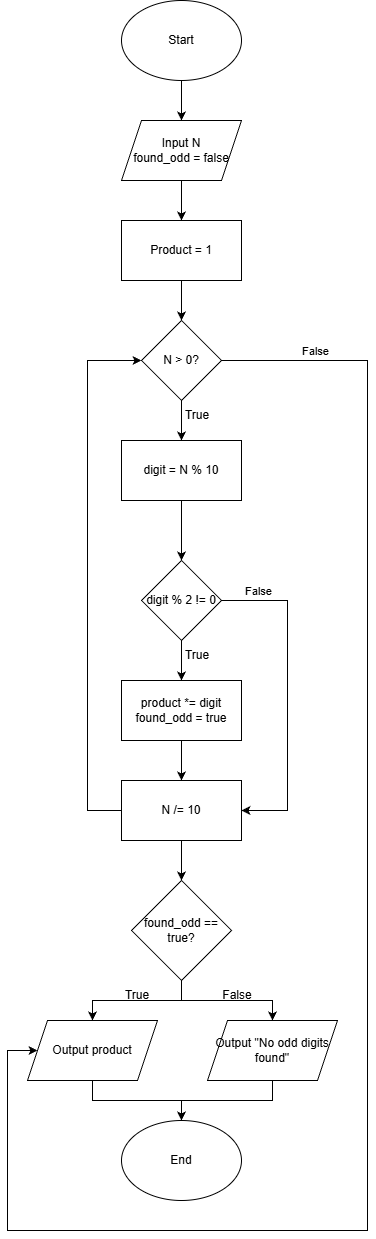

The diagram above was exported from draw.io. Its source (the exported page's mxGraphModel, read from the mxfile embedded in the PNG):
<mxGraphModel dx="2377" dy="1308" grid="1" gridSize="10" guides="1" tooltips="1" connect="1" arrows="1" fold="1" page="1" pageScale="1" pageWidth="827" pageHeight="1169" math="0" shadow="0">
  <root>
    <mxCell id="0" />
    <mxCell id="1" parent="0" />
    <mxCell id="85XfnYzLYjSpyVKtPI3v-3" edge="1" parent="1" source="85XfnYzLYjSpyVKtPI3v-1" style="edgeStyle=orthogonalEdgeStyle;rounded=0;orthogonalLoop=1;jettySize=auto;html=1;" target="85XfnYzLYjSpyVKtPI3v-2" value="">
      <mxGeometry relative="1" as="geometry" />
    </mxCell>
    <mxCell id="85XfnYzLYjSpyVKtPI3v-1" parent="1" style="ellipse;whiteSpace=wrap;html=1;" value="Start" vertex="1">
      <mxGeometry height="80" width="120" x="354" as="geometry" />
    </mxCell>
    <mxCell id="85XfnYzLYjSpyVKtPI3v-5" edge="1" parent="1" source="85XfnYzLYjSpyVKtPI3v-2" style="edgeStyle=orthogonalEdgeStyle;rounded=0;orthogonalLoop=1;jettySize=auto;html=1;" target="85XfnYzLYjSpyVKtPI3v-4" value="">
      <mxGeometry relative="1" as="geometry" />
    </mxCell>
    <mxCell id="85XfnYzLYjSpyVKtPI3v-2" parent="1" style="shape=parallelogram;perimeter=parallelogramPerimeter;whiteSpace=wrap;html=1;fixedSize=1;" value="Input N&lt;div&gt;found_odd = false&lt;/div&gt;" vertex="1">
      <mxGeometry height="60" width="120" x="354" y="120" as="geometry" />
    </mxCell>
    <mxCell id="85XfnYzLYjSpyVKtPI3v-7" edge="1" parent="1" source="85XfnYzLYjSpyVKtPI3v-4" style="edgeStyle=orthogonalEdgeStyle;rounded=0;orthogonalLoop=1;jettySize=auto;html=1;" target="85XfnYzLYjSpyVKtPI3v-6" value="">
      <mxGeometry relative="1" as="geometry" />
    </mxCell>
    <mxCell id="85XfnYzLYjSpyVKtPI3v-4" parent="1" style="whiteSpace=wrap;html=1;" value="Product = 1" vertex="1">
      <mxGeometry height="60" width="120" x="354" y="220" as="geometry" />
    </mxCell>
    <mxCell id="85XfnYzLYjSpyVKtPI3v-13" edge="1" parent="1" source="85XfnYzLYjSpyVKtPI3v-6" style="edgeStyle=orthogonalEdgeStyle;rounded=0;orthogonalLoop=1;jettySize=auto;html=1;" target="85XfnYzLYjSpyVKtPI3v-12" value="">
      <mxGeometry relative="1" as="geometry" />
    </mxCell>
    <mxCell id="85XfnYzLYjSpyVKtPI3v-31" edge="1" parent="1" style="edgeStyle=orthogonalEdgeStyle;rounded=0;orthogonalLoop=1;jettySize=auto;html=1;exitX=1;exitY=0.5;exitDx=0;exitDy=0;entryX=0;entryY=0.5;entryDx=0;entryDy=0;" target="85XfnYzLYjSpyVKtPI3v-23">
      <mxGeometry relative="1" as="geometry">
        <Array as="points">
          <mxPoint x="600" y="360" />
          <mxPoint x="600" y="1230" />
          <mxPoint x="240" y="1230" />
          <mxPoint x="240" y="1050" />
        </Array>
        <mxPoint x="453" y="360" as="sourcePoint" />
        <mxPoint x="269" y="1050" as="targetPoint" />
      </mxGeometry>
    </mxCell>
    <mxCell id="85XfnYzLYjSpyVKtPI3v-32" connectable="0" parent="85XfnYzLYjSpyVKtPI3v-31" style="edgeLabel;html=1;align=center;verticalAlign=middle;resizable=0;points=[];" value="False" vertex="1">
      <mxGeometry relative="1" x="-0.8856" y="2" as="geometry">
        <mxPoint x="3" y="-8" as="offset" />
      </mxGeometry>
    </mxCell>
    <mxCell id="85XfnYzLYjSpyVKtPI3v-6" parent="1" style="rhombus;whiteSpace=wrap;html=1;" value="N &amp;gt; 0?" vertex="1">
      <mxGeometry height="80" width="80" x="374" y="320" as="geometry" />
    </mxCell>
    <mxCell id="85XfnYzLYjSpyVKtPI3v-15" edge="1" parent="1" source="85XfnYzLYjSpyVKtPI3v-12" style="edgeStyle=orthogonalEdgeStyle;rounded=0;orthogonalLoop=1;jettySize=auto;html=1;" target="85XfnYzLYjSpyVKtPI3v-14" value="">
      <mxGeometry relative="1" as="geometry" />
    </mxCell>
    <mxCell id="85XfnYzLYjSpyVKtPI3v-12" parent="1" style="whiteSpace=wrap;html=1;" value="digit = N % 10" vertex="1">
      <mxGeometry height="60" width="120" x="354" y="440" as="geometry" />
    </mxCell>
    <mxCell id="85XfnYzLYjSpyVKtPI3v-17" edge="1" parent="1" source="85XfnYzLYjSpyVKtPI3v-14" style="edgeStyle=orthogonalEdgeStyle;rounded=0;orthogonalLoop=1;jettySize=auto;html=1;" target="85XfnYzLYjSpyVKtPI3v-16" value="">
      <mxGeometry relative="1" as="geometry" />
    </mxCell>
    <mxCell id="85XfnYzLYjSpyVKtPI3v-20" edge="1" parent="1" source="85XfnYzLYjSpyVKtPI3v-14" style="edgeStyle=orthogonalEdgeStyle;rounded=0;orthogonalLoop=1;jettySize=auto;html=1;exitX=1;exitY=0.5;exitDx=0;exitDy=0;entryX=1;entryY=0.5;entryDx=0;entryDy=0;" target="85XfnYzLYjSpyVKtPI3v-18">
      <mxGeometry relative="1" as="geometry">
        <Array as="points">
          <mxPoint x="520" y="600" />
          <mxPoint x="520" y="810" />
        </Array>
      </mxGeometry>
    </mxCell>
    <mxCell id="85XfnYzLYjSpyVKtPI3v-14" parent="1" style="rhombus;whiteSpace=wrap;html=1;" value="digit % 2 != 0" vertex="1">
      <mxGeometry height="80" width="80" x="374" y="560" as="geometry" />
    </mxCell>
    <mxCell id="85XfnYzLYjSpyVKtPI3v-19" edge="1" parent="1" source="85XfnYzLYjSpyVKtPI3v-16" style="edgeStyle=orthogonalEdgeStyle;rounded=0;orthogonalLoop=1;jettySize=auto;html=1;" target="85XfnYzLYjSpyVKtPI3v-18" value="">
      <mxGeometry relative="1" as="geometry" />
    </mxCell>
    <mxCell id="85XfnYzLYjSpyVKtPI3v-16" parent="1" style="whiteSpace=wrap;html=1;" value="product *= digit&lt;div&gt;found_odd = true&lt;/div&gt;" vertex="1">
      <mxGeometry height="60" width="120" x="354" y="680" as="geometry" />
    </mxCell>
    <mxCell id="85XfnYzLYjSpyVKtPI3v-22" edge="1" parent="1" source="85XfnYzLYjSpyVKtPI3v-18" style="edgeStyle=orthogonalEdgeStyle;rounded=0;orthogonalLoop=1;jettySize=auto;html=1;exitX=0;exitY=0.5;exitDx=0;exitDy=0;entryX=0;entryY=0.5;entryDx=0;entryDy=0;" target="85XfnYzLYjSpyVKtPI3v-6">
      <mxGeometry relative="1" as="geometry">
        <Array as="points">
          <mxPoint x="320" y="810" />
          <mxPoint x="320" y="360" />
        </Array>
      </mxGeometry>
    </mxCell>
    <mxCell id="85XfnYzLYjSpyVKtPI3v-41" edge="1" parent="1" source="85XfnYzLYjSpyVKtPI3v-18" style="edgeStyle=orthogonalEdgeStyle;rounded=0;orthogonalLoop=1;jettySize=auto;html=1;" target="85XfnYzLYjSpyVKtPI3v-40" value="">
      <mxGeometry relative="1" as="geometry" />
    </mxCell>
    <mxCell id="85XfnYzLYjSpyVKtPI3v-18" parent="1" style="whiteSpace=wrap;html=1;" value="N /= 10" vertex="1">
      <mxGeometry height="60" width="120" x="354" y="780" as="geometry" />
    </mxCell>
    <mxCell id="85XfnYzLYjSpyVKtPI3v-30" edge="1" parent="1" source="85XfnYzLYjSpyVKtPI3v-23" style="edgeStyle=orthogonalEdgeStyle;rounded=0;orthogonalLoop=1;jettySize=auto;html=1;exitX=0.5;exitY=1;exitDx=0;exitDy=0;entryX=0.5;entryY=0;entryDx=0;entryDy=0;" target="85XfnYzLYjSpyVKtPI3v-29">
      <mxGeometry relative="1" as="geometry" />
    </mxCell>
    <mxCell id="85XfnYzLYjSpyVKtPI3v-23" parent="1" style="shape=parallelogram;perimeter=parallelogramPerimeter;whiteSpace=wrap;html=1;fixedSize=1;" value="Output product" vertex="1">
      <mxGeometry height="60" width="130" x="260" y="1020" as="geometry" />
    </mxCell>
    <mxCell id="85XfnYzLYjSpyVKtPI3v-29" parent="1" style="ellipse;whiteSpace=wrap;html=1;" value="End" vertex="1">
      <mxGeometry height="80" width="120" x="354" y="1120" as="geometry" />
    </mxCell>
    <mxCell id="85XfnYzLYjSpyVKtPI3v-33" parent="1" style="text;html=1;whiteSpace=wrap;strokeColor=none;fillColor=none;align=center;verticalAlign=middle;rounded=0;" value="True" vertex="1">
      <mxGeometry height="30" width="60" x="400" y="400" as="geometry" />
    </mxCell>
    <mxCell id="85XfnYzLYjSpyVKtPI3v-43" edge="1" parent="1" source="85XfnYzLYjSpyVKtPI3v-40" style="edgeStyle=orthogonalEdgeStyle;rounded=0;orthogonalLoop=1;jettySize=auto;html=1;exitX=0.5;exitY=1;exitDx=0;exitDy=0;entryX=0.5;entryY=0;entryDx=0;entryDy=0;" target="85XfnYzLYjSpyVKtPI3v-23">
      <mxGeometry relative="1" as="geometry">
        <mxPoint x="360" y="980" as="targetPoint" />
      </mxGeometry>
    </mxCell>
    <mxCell id="85XfnYzLYjSpyVKtPI3v-50" edge="1" parent="1" source="85XfnYzLYjSpyVKtPI3v-40" style="edgeStyle=orthogonalEdgeStyle;rounded=0;orthogonalLoop=1;jettySize=auto;html=1;exitX=0.5;exitY=1;exitDx=0;exitDy=0;entryX=0.5;entryY=0;entryDx=0;entryDy=0;" target="85XfnYzLYjSpyVKtPI3v-47">
      <mxGeometry relative="1" as="geometry" />
    </mxCell>
    <mxCell id="85XfnYzLYjSpyVKtPI3v-40" parent="1" style="rhombus;whiteSpace=wrap;html=1;" value="found_odd == true?" vertex="1">
      <mxGeometry height="100" width="100" x="364" y="880" as="geometry" />
    </mxCell>
    <mxCell id="85XfnYzLYjSpyVKtPI3v-44" connectable="0" parent="1" style="edgeLabel;html=1;align=center;verticalAlign=middle;resizable=0;points=[];" value="False" vertex="1">
      <mxGeometry x="490" y="590" as="geometry" />
    </mxCell>
    <mxCell id="85XfnYzLYjSpyVKtPI3v-45" parent="1" style="text;html=1;whiteSpace=wrap;strokeColor=none;fillColor=none;align=center;verticalAlign=middle;rounded=0;" value="True" vertex="1">
      <mxGeometry height="30" width="60" x="400" y="640" as="geometry" />
    </mxCell>
    <mxCell id="85XfnYzLYjSpyVKtPI3v-46" parent="1" style="text;html=1;whiteSpace=wrap;strokeColor=none;fillColor=none;align=center;verticalAlign=middle;rounded=0;" value="True" vertex="1">
      <mxGeometry height="30" width="60" x="340" y="980" as="geometry" />
    </mxCell>
    <mxCell id="85XfnYzLYjSpyVKtPI3v-53" edge="1" parent="1" source="85XfnYzLYjSpyVKtPI3v-47" style="edgeStyle=orthogonalEdgeStyle;rounded=0;orthogonalLoop=1;jettySize=auto;html=1;exitX=0.5;exitY=1;exitDx=0;exitDy=0;entryX=0.5;entryY=0;entryDx=0;entryDy=0;" target="85XfnYzLYjSpyVKtPI3v-29">
      <mxGeometry relative="1" as="geometry" />
    </mxCell>
    <mxCell id="85XfnYzLYjSpyVKtPI3v-47" parent="1" style="shape=parallelogram;perimeter=parallelogramPerimeter;whiteSpace=wrap;html=1;fixedSize=1;" value="Output &quot;No odd digits found&quot;" vertex="1">
      <mxGeometry height="60" width="130" x="440" y="1020" as="geometry" />
    </mxCell>
    <mxCell id="85XfnYzLYjSpyVKtPI3v-52" parent="1" style="text;html=1;whiteSpace=wrap;strokeColor=none;fillColor=none;align=center;verticalAlign=middle;rounded=0;" value="False" vertex="1">
      <mxGeometry height="30" width="60" x="440" y="980" as="geometry" />
    </mxCell>
  </root>
</mxGraphModel>